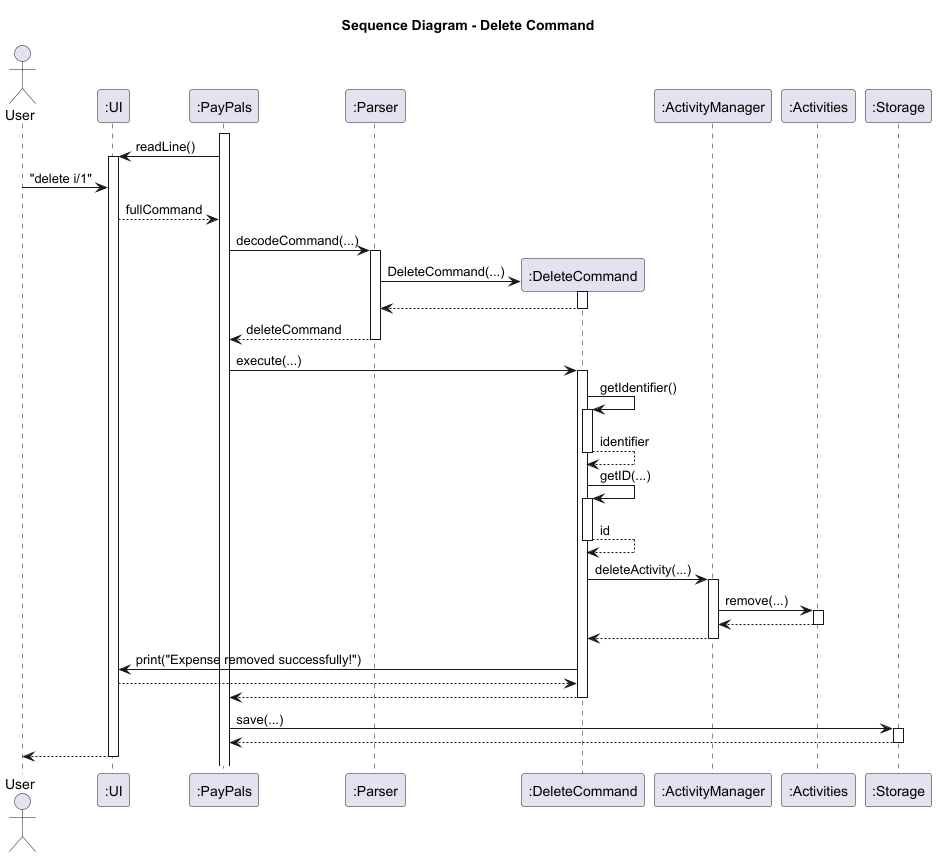

The diagram above was rendered by PlantUML. Its source (embedded in the PNG):
@startuml
'https://plantuml.com/sequence-diagram
title Sequence Diagram - Delete Command

actor User
participant ":UI" as UI
participant ":PayPals" as PP
participant ":Parser" as PA
participant ":DeleteCommand" as DC
participant ":ActivityManager" as AM
participant ":Activities" as AC
participant ":Storage" as SR



activate PP
PP -> UI : readLine()
activate UI
User -> UI : "delete i/1"
UI --> PP : fullCommand

PP -> PA : decodeCommand(...)
activate PA
create DC
PA -> DC : DeleteCommand(...)
activate DC
DC --> PA :
deactivate DC
PP <-- PA : deleteCommand
deactivate PA
PP -> DC : execute(...)
activate DC
DC -> DC : getIdentifier()
activate DC
DC --> DC : identifier
deactivate DC
DC -> DC : getID(...)
activate DC
DC --> DC : id
deactivate DC
DC -> AM : deleteActivity(...)
activate AM
AM -> AC : remove(...)
activate AC
AC --> AM
deactivate AC
AM --> DC
deactivate AM

DC -> UI : print("Expense removed successfully!")
UI --> DC
PP <-- DC
deactivate DC

PP -> SR : save(...)
activate SR
SR --> PP
deactivate SR
UI --> User
deactivate UI
@enduml